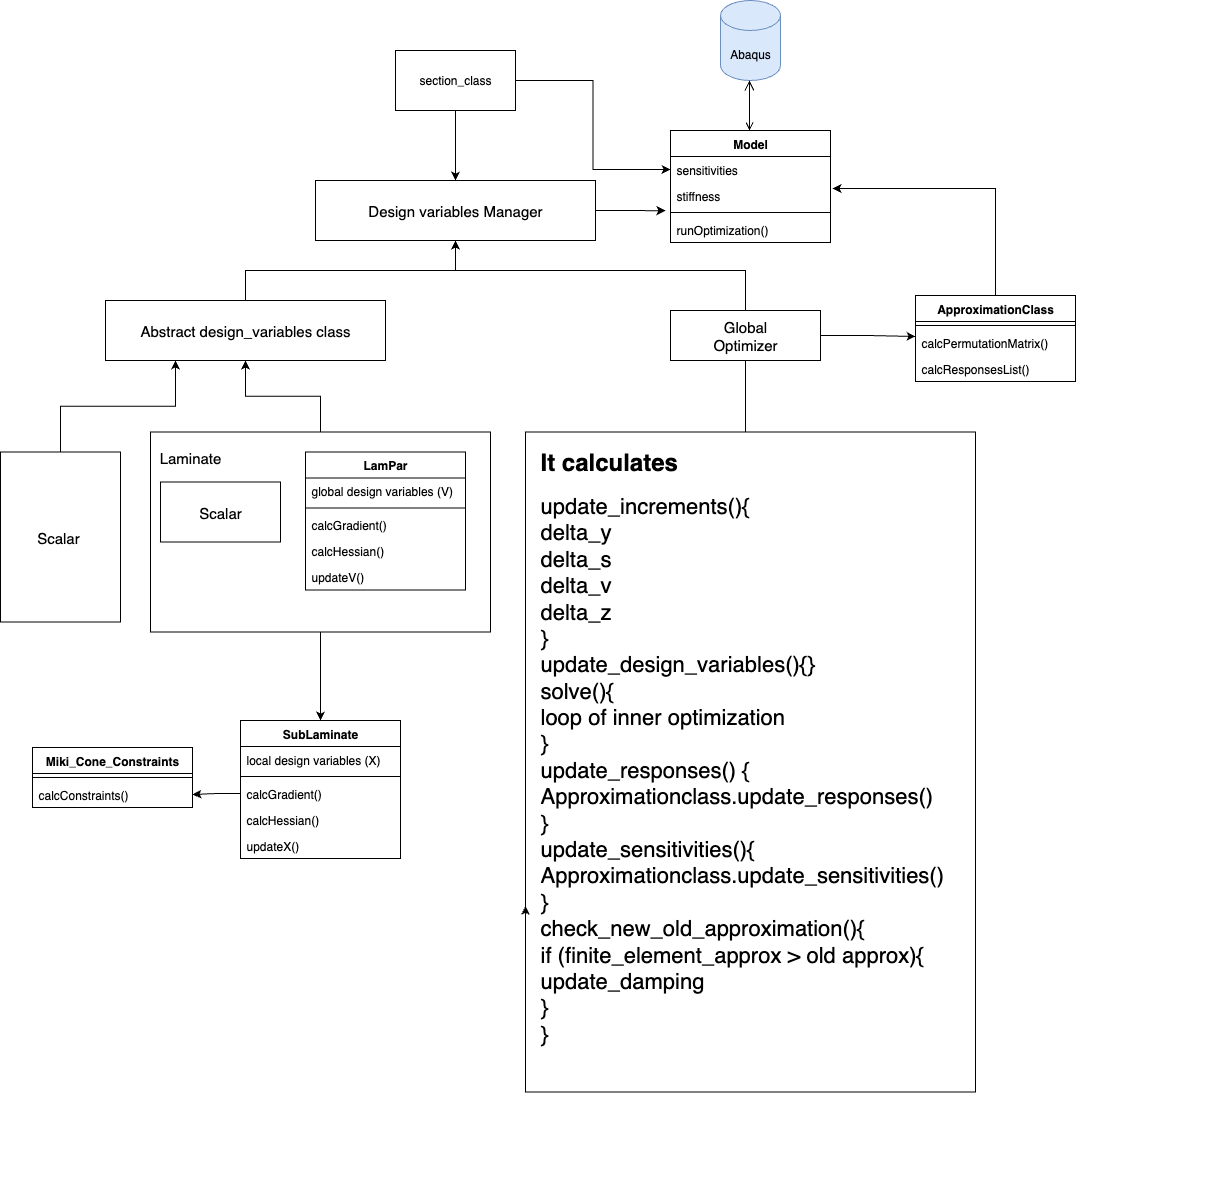

The diagram above was exported from draw.io. Its source (the exported page's mxGraphModel, read from the mxfile embedded in the PNG):
<mxGraphModel dx="2625" dy="1315" grid="1" gridSize="10" guides="1" tooltips="1" connect="1" arrows="1" fold="1" page="1" pageScale="1" pageWidth="850" pageHeight="1100" math="0" shadow="0" extFonts="Permanent Marker^https://fonts.googleapis.com/css?family=Permanent+Marker">
  <root>
    <mxCell id="0" />
    <mxCell id="1" parent="0" />
    <mxCell id="lPOBVbzZHZkVwYQsA-39-1" value="Abaqus" style="shape=cylinder3;whiteSpace=wrap;html=1;boundedLbl=1;backgroundOutline=1;size=15;fillColor=#dae8fc;strokeColor=#6c8ebf;" parent="1" vertex="1">
      <mxGeometry x="395" y="10" width="60" height="80" as="geometry" />
    </mxCell>
    <mxCell id="6FZuuf0LclD0TevFl1O_-1" style="edgeStyle=orthogonalEdgeStyle;rounded=0;orthogonalLoop=1;jettySize=auto;html=1;exitX=0.5;exitY=0;exitDx=0;exitDy=0;entryX=1.013;entryY=0.231;entryDx=0;entryDy=0;entryPerimeter=0;" parent="1" source="lPOBVbzZHZkVwYQsA-39-17" target="lPOBVbzZHZkVwYQsA-39-45" edge="1">
      <mxGeometry relative="1" as="geometry" />
    </mxCell>
    <mxCell id="lPOBVbzZHZkVwYQsA-39-29" value="SubLaminate" style="swimlane;fontStyle=1;align=center;verticalAlign=top;childLayout=stackLayout;horizontal=1;startSize=26;horizontalStack=0;resizeParent=1;resizeParentMax=0;resizeLast=0;collapsible=1;marginBottom=0;" parent="1" vertex="1">
      <mxGeometry x="-85" y="730" width="160" height="138" as="geometry" />
    </mxCell>
    <mxCell id="lPOBVbzZHZkVwYQsA-39-30" value="local design variables (X)" style="text;strokeColor=none;fillColor=none;align=left;verticalAlign=top;spacingLeft=4;spacingRight=4;overflow=hidden;rotatable=0;points=[[0,0.5],[1,0.5]];portConstraint=eastwest;" parent="lPOBVbzZHZkVwYQsA-39-29" vertex="1">
      <mxGeometry y="26" width="160" height="26" as="geometry" />
    </mxCell>
    <mxCell id="lPOBVbzZHZkVwYQsA-39-31" value="" style="line;strokeWidth=1;fillColor=none;align=left;verticalAlign=middle;spacingTop=-1;spacingLeft=3;spacingRight=3;rotatable=0;labelPosition=right;points=[];portConstraint=eastwest;strokeColor=inherit;" parent="lPOBVbzZHZkVwYQsA-39-29" vertex="1">
      <mxGeometry y="52" width="160" height="8" as="geometry" />
    </mxCell>
    <mxCell id="lPOBVbzZHZkVwYQsA-39-32" value="calcGradient()" style="text;strokeColor=none;fillColor=none;align=left;verticalAlign=top;spacingLeft=4;spacingRight=4;overflow=hidden;rotatable=0;points=[[0,0.5],[1,0.5]];portConstraint=eastwest;" parent="lPOBVbzZHZkVwYQsA-39-29" vertex="1">
      <mxGeometry y="60" width="160" height="26" as="geometry" />
    </mxCell>
    <mxCell id="lPOBVbzZHZkVwYQsA-39-33" value="calcHessian()" style="text;strokeColor=none;fillColor=none;align=left;verticalAlign=top;spacingLeft=4;spacingRight=4;overflow=hidden;rotatable=0;points=[[0,0.5],[1,0.5]];portConstraint=eastwest;" parent="lPOBVbzZHZkVwYQsA-39-29" vertex="1">
      <mxGeometry y="86" width="160" height="26" as="geometry" />
    </mxCell>
    <mxCell id="lPOBVbzZHZkVwYQsA-39-34" value="updateX()" style="text;strokeColor=none;fillColor=none;align=left;verticalAlign=top;spacingLeft=4;spacingRight=4;overflow=hidden;rotatable=0;points=[[0,0.5],[1,0.5]];portConstraint=eastwest;" parent="lPOBVbzZHZkVwYQsA-39-29" vertex="1">
      <mxGeometry y="112" width="160" height="26" as="geometry" />
    </mxCell>
    <mxCell id="lPOBVbzZHZkVwYQsA-39-35" value="Miki_Cone_Constraints" style="swimlane;fontStyle=1;align=center;verticalAlign=top;childLayout=stackLayout;horizontal=1;startSize=26;horizontalStack=0;resizeParent=1;resizeParentMax=0;resizeLast=0;collapsible=1;marginBottom=0;" parent="1" vertex="1">
      <mxGeometry x="-293" y="757" width="160" height="60" as="geometry" />
    </mxCell>
    <mxCell id="lPOBVbzZHZkVwYQsA-39-37" value="" style="line;strokeWidth=1;fillColor=none;align=left;verticalAlign=middle;spacingTop=-1;spacingLeft=3;spacingRight=3;rotatable=0;labelPosition=right;points=[];portConstraint=eastwest;strokeColor=inherit;" parent="lPOBVbzZHZkVwYQsA-39-35" vertex="1">
      <mxGeometry y="26" width="160" height="8" as="geometry" />
    </mxCell>
    <mxCell id="lPOBVbzZHZkVwYQsA-39-38" value="calcConstraints()" style="text;strokeColor=none;fillColor=none;align=left;verticalAlign=top;spacingLeft=4;spacingRight=4;overflow=hidden;rotatable=0;points=[[0,0.5],[1,0.5]];portConstraint=eastwest;" parent="lPOBVbzZHZkVwYQsA-39-35" vertex="1">
      <mxGeometry y="34" width="160" height="26" as="geometry" />
    </mxCell>
    <mxCell id="lPOBVbzZHZkVwYQsA-39-41" value="Model" style="swimlane;fontStyle=1;align=center;verticalAlign=top;childLayout=stackLayout;horizontal=1;startSize=26;horizontalStack=0;resizeParent=1;resizeParentMax=0;resizeLast=0;collapsible=1;marginBottom=0;" parent="1" vertex="1">
      <mxGeometry x="345" y="140" width="160" height="112" as="geometry" />
    </mxCell>
    <mxCell id="lPOBVbzZHZkVwYQsA-39-44" value="sensitivities&#10;" style="text;strokeColor=none;fillColor=none;align=left;verticalAlign=top;spacingLeft=4;spacingRight=4;overflow=hidden;rotatable=0;points=[[0,0.5],[1,0.5]];portConstraint=eastwest;" parent="lPOBVbzZHZkVwYQsA-39-41" vertex="1">
      <mxGeometry y="26" width="160" height="26" as="geometry" />
    </mxCell>
    <mxCell id="lPOBVbzZHZkVwYQsA-39-45" value="stiffness" style="text;strokeColor=none;fillColor=none;align=left;verticalAlign=top;spacingLeft=4;spacingRight=4;overflow=hidden;rotatable=0;points=[[0,0.5],[1,0.5]];portConstraint=eastwest;" parent="lPOBVbzZHZkVwYQsA-39-41" vertex="1">
      <mxGeometry y="52" width="160" height="26" as="geometry" />
    </mxCell>
    <mxCell id="lPOBVbzZHZkVwYQsA-39-42" value="" style="line;strokeWidth=1;fillColor=none;align=left;verticalAlign=middle;spacingTop=-1;spacingLeft=3;spacingRight=3;rotatable=0;labelPosition=right;points=[];portConstraint=eastwest;strokeColor=inherit;" parent="lPOBVbzZHZkVwYQsA-39-41" vertex="1">
      <mxGeometry y="78" width="160" height="8" as="geometry" />
    </mxCell>
    <mxCell id="lPOBVbzZHZkVwYQsA-39-43" value="runOptimization()" style="text;strokeColor=none;fillColor=none;align=left;verticalAlign=top;spacingLeft=4;spacingRight=4;overflow=hidden;rotatable=0;points=[[0,0.5],[1,0.5]];portConstraint=eastwest;" parent="lPOBVbzZHZkVwYQsA-39-41" vertex="1">
      <mxGeometry y="86" width="160" height="26" as="geometry" />
    </mxCell>
    <mxCell id="lPOBVbzZHZkVwYQsA-39-64" value="" style="endArrow=open;startArrow=open;endFill=0;startFill=0;endSize=8;html=1;verticalAlign=bottom;labelBackgroundColor=none;strokeWidth=1;rounded=0;exitX=0.5;exitY=0;exitDx=0;exitDy=0;" parent="1" edge="1">
      <mxGeometry width="160" relative="1" as="geometry">
        <mxPoint x="424" y="140" as="sourcePoint" />
        <mxPoint x="424" y="90" as="targetPoint" />
      </mxGeometry>
    </mxCell>
    <mxCell id="wYOMershmGNUeXwkNyuA-6" style="edgeStyle=orthogonalEdgeStyle;rounded=0;orthogonalLoop=1;jettySize=auto;html=1;exitX=1;exitY=0.5;exitDx=0;exitDy=0;" parent="1" source="lPOBVbzZHZkVwYQsA-39-91" edge="1">
      <mxGeometry relative="1" as="geometry">
        <mxPoint x="340" y="220.17647058823536" as="targetPoint" />
      </mxGeometry>
    </mxCell>
    <mxCell id="lPOBVbzZHZkVwYQsA-39-91" value="Design variables Manager" style="rounded=0;whiteSpace=wrap;html=1;fontSize=15;" parent="1" vertex="1">
      <mxGeometry x="-10" y="190" width="280" height="60" as="geometry" />
    </mxCell>
    <mxCell id="vU10-JyuHRbxxv7n3ast-2" style="edgeStyle=orthogonalEdgeStyle;rounded=0;orthogonalLoop=1;jettySize=auto;html=1;exitX=0.5;exitY=1;exitDx=0;exitDy=0;entryX=0.5;entryY=0;entryDx=0;entryDy=0;" parent="1" source="vU10-JyuHRbxxv7n3ast-1" target="lPOBVbzZHZkVwYQsA-39-91" edge="1">
      <mxGeometry relative="1" as="geometry" />
    </mxCell>
    <mxCell id="vU10-JyuHRbxxv7n3ast-3" style="edgeStyle=orthogonalEdgeStyle;rounded=0;orthogonalLoop=1;jettySize=auto;html=1;exitX=1;exitY=0.5;exitDx=0;exitDy=0;entryX=0;entryY=0.5;entryDx=0;entryDy=0;" parent="1" source="vU10-JyuHRbxxv7n3ast-1" target="lPOBVbzZHZkVwYQsA-39-44" edge="1">
      <mxGeometry relative="1" as="geometry" />
    </mxCell>
    <mxCell id="vU10-JyuHRbxxv7n3ast-1" value="section_class" style="rounded=0;whiteSpace=wrap;html=1;" parent="1" vertex="1">
      <mxGeometry x="70" y="60" width="120" height="60" as="geometry" />
    </mxCell>
    <mxCell id="vU10-JyuHRbxxv7n3ast-4" value="" style="group" parent="1" vertex="1" connectable="0">
      <mxGeometry x="345" y="30" width="560" height="340" as="geometry" />
    </mxCell>
    <mxCell id="lPOBVbzZHZkVwYQsA-39-93" value="" style="rounded=0;whiteSpace=wrap;html=1;fontSize=15;" parent="vU10-JyuHRbxxv7n3ast-4" vertex="1">
      <mxGeometry y="290" width="150" height="50" as="geometry" />
    </mxCell>
    <mxCell id="lPOBVbzZHZkVwYQsA-39-94" value="Global Optimizer" style="text;html=1;strokeColor=none;fillColor=none;align=center;verticalAlign=middle;whiteSpace=wrap;rounded=0;fontSize=15;" parent="vU10-JyuHRbxxv7n3ast-4" vertex="1">
      <mxGeometry x="45" y="300" width="60" height="30" as="geometry" />
    </mxCell>
    <mxCell id="lPOBVbzZHZkVwYQsA-39-17" value="ApproximationClass" style="swimlane;fontStyle=1;align=center;verticalAlign=top;childLayout=stackLayout;horizontal=1;startSize=26;horizontalStack=0;resizeParent=1;resizeParentMax=0;resizeLast=0;collapsible=1;marginBottom=0;" parent="vU10-JyuHRbxxv7n3ast-4" vertex="1">
      <mxGeometry x="245" y="275" width="160" height="86" as="geometry" />
    </mxCell>
    <mxCell id="lPOBVbzZHZkVwYQsA-39-19" value="" style="line;strokeWidth=1;fillColor=none;align=left;verticalAlign=middle;spacingTop=-1;spacingLeft=3;spacingRight=3;rotatable=0;labelPosition=right;points=[];portConstraint=eastwest;strokeColor=inherit;" parent="lPOBVbzZHZkVwYQsA-39-17" vertex="1">
      <mxGeometry y="26" width="160" height="8" as="geometry" />
    </mxCell>
    <mxCell id="lPOBVbzZHZkVwYQsA-39-20" value="calcPermutationMatrix()" style="text;strokeColor=none;fillColor=none;align=left;verticalAlign=top;spacingLeft=4;spacingRight=4;overflow=hidden;rotatable=0;points=[[0,0.5],[1,0.5]];portConstraint=eastwest;" parent="lPOBVbzZHZkVwYQsA-39-17" vertex="1">
      <mxGeometry y="34" width="160" height="26" as="geometry" />
    </mxCell>
    <mxCell id="lPOBVbzZHZkVwYQsA-39-81" value="calcResponsesList()" style="text;strokeColor=none;fillColor=none;align=left;verticalAlign=top;spacingLeft=4;spacingRight=4;overflow=hidden;rotatable=0;points=[[0,0.5],[1,0.5]];portConstraint=eastwest;" parent="lPOBVbzZHZkVwYQsA-39-17" vertex="1">
      <mxGeometry y="60" width="160" height="26" as="geometry" />
    </mxCell>
    <mxCell id="6FZuuf0LclD0TevFl1O_-2" style="edgeStyle=orthogonalEdgeStyle;rounded=0;orthogonalLoop=1;jettySize=auto;html=1;exitX=1;exitY=0.5;exitDx=0;exitDy=0;entryX=0;entryY=0.269;entryDx=0;entryDy=0;entryPerimeter=0;" parent="vU10-JyuHRbxxv7n3ast-4" source="lPOBVbzZHZkVwYQsA-39-93" target="lPOBVbzZHZkVwYQsA-39-20" edge="1">
      <mxGeometry relative="1" as="geometry" />
    </mxCell>
    <mxCell id="vU10-JyuHRbxxv7n3ast-6" value="" style="group" parent="1" vertex="1" connectable="0">
      <mxGeometry x="-325" y="441.5" width="490" height="200" as="geometry" />
    </mxCell>
    <mxCell id="vU10-JyuHRbxxv7n3ast-5" value="" style="group" parent="vU10-JyuHRbxxv7n3ast-6" vertex="1" connectable="0">
      <mxGeometry width="490" height="200" as="geometry" />
    </mxCell>
    <mxCell id="lPOBVbzZHZkVwYQsA-39-87" value="" style="rounded=0;whiteSpace=wrap;html=1;fontSize=15;" parent="vU10-JyuHRbxxv7n3ast-5" vertex="1">
      <mxGeometry x="150" width="340" height="200" as="geometry" />
    </mxCell>
    <mxCell id="lPOBVbzZHZkVwYQsA-39-89" value="Scalar&amp;nbsp;" style="rounded=0;whiteSpace=wrap;html=1;fontSize=15;" parent="vU10-JyuHRbxxv7n3ast-5" vertex="1">
      <mxGeometry y="20" width="120" height="170" as="geometry" />
    </mxCell>
    <mxCell id="lPOBVbzZHZkVwYQsA-39-11" value="LamPar" style="swimlane;fontStyle=1;align=center;verticalAlign=top;childLayout=stackLayout;horizontal=1;startSize=26;horizontalStack=0;resizeParent=1;resizeParentMax=0;resizeLast=0;collapsible=1;marginBottom=0;" parent="vU10-JyuHRbxxv7n3ast-6" vertex="1">
      <mxGeometry x="305" y="20" width="160" height="138" as="geometry" />
    </mxCell>
    <mxCell id="lPOBVbzZHZkVwYQsA-39-12" value="global design variables (V)" style="text;strokeColor=none;fillColor=none;align=left;verticalAlign=top;spacingLeft=4;spacingRight=4;overflow=hidden;rotatable=0;points=[[0,0.5],[1,0.5]];portConstraint=eastwest;" parent="lPOBVbzZHZkVwYQsA-39-11" vertex="1">
      <mxGeometry y="26" width="160" height="26" as="geometry" />
    </mxCell>
    <mxCell id="lPOBVbzZHZkVwYQsA-39-13" value="" style="line;strokeWidth=1;fillColor=none;align=left;verticalAlign=middle;spacingTop=-1;spacingLeft=3;spacingRight=3;rotatable=0;labelPosition=right;points=[];portConstraint=eastwest;strokeColor=inherit;" parent="lPOBVbzZHZkVwYQsA-39-11" vertex="1">
      <mxGeometry y="52" width="160" height="8" as="geometry" />
    </mxCell>
    <mxCell id="lPOBVbzZHZkVwYQsA-39-14" value="calcGradient()" style="text;strokeColor=none;fillColor=none;align=left;verticalAlign=top;spacingLeft=4;spacingRight=4;overflow=hidden;rotatable=0;points=[[0,0.5],[1,0.5]];portConstraint=eastwest;" parent="lPOBVbzZHZkVwYQsA-39-11" vertex="1">
      <mxGeometry y="60" width="160" height="26" as="geometry" />
    </mxCell>
    <mxCell id="lPOBVbzZHZkVwYQsA-39-15" value="calcHessian()" style="text;strokeColor=none;fillColor=none;align=left;verticalAlign=top;spacingLeft=4;spacingRight=4;overflow=hidden;rotatable=0;points=[[0,0.5],[1,0.5]];portConstraint=eastwest;" parent="lPOBVbzZHZkVwYQsA-39-11" vertex="1">
      <mxGeometry y="86" width="160" height="26" as="geometry" />
    </mxCell>
    <mxCell id="lPOBVbzZHZkVwYQsA-39-16" value="updateV()" style="text;strokeColor=none;fillColor=none;align=left;verticalAlign=top;spacingLeft=4;spacingRight=4;overflow=hidden;rotatable=0;points=[[0,0.5],[1,0.5]];portConstraint=eastwest;" parent="lPOBVbzZHZkVwYQsA-39-11" vertex="1">
      <mxGeometry y="112" width="160" height="26" as="geometry" />
    </mxCell>
    <mxCell id="lPOBVbzZHZkVwYQsA-39-86" value="Scalar" style="rounded=0;whiteSpace=wrap;html=1;fontSize=15;" parent="vU10-JyuHRbxxv7n3ast-6" vertex="1">
      <mxGeometry x="160" y="50" width="120" height="60" as="geometry" />
    </mxCell>
    <mxCell id="lPOBVbzZHZkVwYQsA-39-88" value="Laminate" style="text;html=1;strokeColor=none;fillColor=none;align=center;verticalAlign=middle;whiteSpace=wrap;rounded=0;fontSize=15;" parent="vU10-JyuHRbxxv7n3ast-6" vertex="1">
      <mxGeometry x="160" y="10" width="60" height="30" as="geometry" />
    </mxCell>
    <mxCell id="vU10-JyuHRbxxv7n3ast-7" style="edgeStyle=orthogonalEdgeStyle;rounded=0;orthogonalLoop=1;jettySize=auto;html=1;exitX=0.5;exitY=0;exitDx=0;exitDy=0;entryX=0.5;entryY=1;entryDx=0;entryDy=0;" parent="1" source="lPOBVbzZHZkVwYQsA-39-93" target="lPOBVbzZHZkVwYQsA-39-91" edge="1">
      <mxGeometry relative="1" as="geometry">
        <Array as="points">
          <mxPoint x="420" y="280" />
          <mxPoint x="130" y="280" />
        </Array>
      </mxGeometry>
    </mxCell>
    <mxCell id="vU10-JyuHRbxxv7n3ast-8" style="edgeStyle=orthogonalEdgeStyle;rounded=0;orthogonalLoop=1;jettySize=auto;html=1;exitX=0.5;exitY=1;exitDx=0;exitDy=0;entryX=0.5;entryY=0;entryDx=0;entryDy=0;" parent="1" source="lPOBVbzZHZkVwYQsA-39-87" target="lPOBVbzZHZkVwYQsA-39-29" edge="1">
      <mxGeometry relative="1" as="geometry" />
    </mxCell>
    <mxCell id="6FZuuf0LclD0TevFl1O_-8" style="edgeStyle=orthogonalEdgeStyle;rounded=0;orthogonalLoop=1;jettySize=auto;html=1;exitX=0;exitY=0.5;exitDx=0;exitDy=0;entryX=1;entryY=0.5;entryDx=0;entryDy=0;" parent="1" source="lPOBVbzZHZkVwYQsA-39-32" target="lPOBVbzZHZkVwYQsA-39-38" edge="1">
      <mxGeometry relative="1" as="geometry" />
    </mxCell>
    <mxCell id="6FZuuf0LclD0TevFl1O_-9" style="edgeStyle=orthogonalEdgeStyle;rounded=0;orthogonalLoop=1;jettySize=auto;html=1;exitX=0.5;exitY=1;exitDx=0;exitDy=0;entryX=0.5;entryY=0;entryDx=0;entryDy=0;" parent="1" source="lPOBVbzZHZkVwYQsA-39-93" target="6FZuuf0LclD0TevFl1O_-5" edge="1">
      <mxGeometry relative="1" as="geometry" />
    </mxCell>
    <mxCell id="wYOMershmGNUeXwkNyuA-5" style="edgeStyle=orthogonalEdgeStyle;rounded=0;orthogonalLoop=1;jettySize=auto;html=1;exitX=0.5;exitY=0;exitDx=0;exitDy=0;entryX=0.5;entryY=1;entryDx=0;entryDy=0;" parent="1" source="wYOMershmGNUeXwkNyuA-1" target="lPOBVbzZHZkVwYQsA-39-91" edge="1">
      <mxGeometry relative="1" as="geometry">
        <mxPoint x="270" y="270" as="targetPoint" />
      </mxGeometry>
    </mxCell>
    <mxCell id="wYOMershmGNUeXwkNyuA-1" value="Abstract design_variables class" style="rounded=0;whiteSpace=wrap;html=1;fontSize=15;" parent="1" vertex="1">
      <mxGeometry x="-220" y="310" width="280" height="60" as="geometry" />
    </mxCell>
    <mxCell id="wYOMershmGNUeXwkNyuA-3" style="edgeStyle=orthogonalEdgeStyle;rounded=0;orthogonalLoop=1;jettySize=auto;html=1;exitX=0.5;exitY=0;exitDx=0;exitDy=0;entryX=0.5;entryY=1;entryDx=0;entryDy=0;" parent="1" source="lPOBVbzZHZkVwYQsA-39-87" target="wYOMershmGNUeXwkNyuA-1" edge="1">
      <mxGeometry relative="1" as="geometry" />
    </mxCell>
    <mxCell id="wYOMershmGNUeXwkNyuA-4" style="edgeStyle=orthogonalEdgeStyle;rounded=0;orthogonalLoop=1;jettySize=auto;html=1;exitX=0.5;exitY=0;exitDx=0;exitDy=0;entryX=0.25;entryY=1;entryDx=0;entryDy=0;" parent="1" source="lPOBVbzZHZkVwYQsA-39-89" target="wYOMershmGNUeXwkNyuA-1" edge="1">
      <mxGeometry relative="1" as="geometry" />
    </mxCell>
    <mxCell id="iiQKPT7-O539pipC57SY-1" value="" style="group" parent="1" vertex="1" connectable="0">
      <mxGeometry x="200" y="441.5" width="450" height="765" as="geometry" />
    </mxCell>
    <mxCell id="6FZuuf0LclD0TevFl1O_-3" value="" style="rounded=0;whiteSpace=wrap;html=1;" parent="iiQKPT7-O539pipC57SY-1" vertex="1">
      <mxGeometry width="450" height="660" as="geometry" />
    </mxCell>
    <mxCell id="6FZuuf0LclD0TevFl1O_-5" value="&lt;h1&gt;It calculates&amp;nbsp;&lt;/h1&gt;&lt;div style=&quot;font-size: 22px;&quot;&gt;&lt;font style=&quot;font-size: 22px;&quot;&gt;update_increments(){&lt;/font&gt;&lt;/div&gt;&lt;div style=&quot;font-size: 22px;&quot;&gt;&lt;font style=&quot;font-size: 22px;&quot;&gt;delta_y&lt;/font&gt;&lt;/div&gt;&lt;div style=&quot;font-size: 22px;&quot;&gt;&lt;font style=&quot;font-size: 22px;&quot;&gt;delta_s&lt;/font&gt;&lt;/div&gt;&lt;div style=&quot;font-size: 22px;&quot;&gt;&lt;font style=&quot;font-size: 22px;&quot;&gt;delta_v&amp;nbsp;&lt;/font&gt;&lt;/div&gt;&lt;div style=&quot;font-size: 22px;&quot;&gt;&lt;font style=&quot;font-size: 22px;&quot;&gt;delta_z&lt;/font&gt;&lt;/div&gt;&lt;div style=&quot;font-size: 22px;&quot;&gt;&lt;font style=&quot;font-size: 22px;&quot;&gt;}&lt;/font&gt;&lt;/div&gt;&lt;div style=&quot;font-size: 22px;&quot;&gt;&lt;font style=&quot;font-size: 22px;&quot;&gt;update_design_variables(){&lt;/font&gt;&lt;span style=&quot;background-color: initial;&quot;&gt;}&lt;/span&gt;&lt;/div&gt;&lt;div style=&quot;font-size: 22px;&quot;&gt;&lt;span style=&quot;background-color: initial;&quot;&gt;solve(){&lt;/span&gt;&lt;/div&gt;&lt;div style=&quot;font-size: 22px;&quot;&gt;&lt;span style=&quot;background-color: initial;&quot;&gt;loop of inner optimization&lt;/span&gt;&lt;/div&gt;&lt;div style=&quot;font-size: 22px;&quot;&gt;&lt;span style=&quot;background-color: initial;&quot;&gt;}&lt;/span&gt;&lt;/div&gt;&lt;div style=&quot;font-size: 22px;&quot;&gt;&lt;span style=&quot;background-color: initial;&quot;&gt;update_responses() {&lt;/span&gt;&lt;/div&gt;&lt;div style=&quot;font-size: 22px;&quot;&gt;&lt;span style=&quot;background-color: initial;&quot;&gt;Approximationclass.update_responses()&lt;/span&gt;&lt;/div&gt;&lt;div style=&quot;font-size: 22px;&quot;&gt;&lt;span style=&quot;background-color: initial;&quot;&gt;}&lt;/span&gt;&lt;/div&gt;&lt;div style=&quot;font-size: 22px;&quot;&gt;&lt;span style=&quot;background-color: initial;&quot;&gt;update_sensitivities(){&lt;/span&gt;&lt;/div&gt;&lt;div style=&quot;font-size: 22px;&quot;&gt;&lt;span style=&quot;background-color: initial;&quot;&gt;Approximationclass.update_sensitivities()&lt;/span&gt;&lt;/div&gt;&lt;div style=&quot;font-size: 22px;&quot;&gt;&lt;span style=&quot;background-color: initial;&quot;&gt;}&lt;/span&gt;&lt;/div&gt;&lt;div style=&quot;font-size: 22px;&quot;&gt;&lt;span style=&quot;background-color: initial;&quot;&gt;check_new_old_approximation(){&lt;/span&gt;&lt;/div&gt;&lt;div style=&quot;font-size: 22px;&quot;&gt;&lt;span style=&quot;background-color: initial;&quot;&gt;&lt;span style=&quot;&quot;&gt; &lt;/span&gt;if (finite_element_approx &amp;gt; old &lt;span style=&quot;&quot;&gt; &lt;/span&gt;approx){&lt;/span&gt;&lt;/div&gt;&lt;div style=&quot;font-size: 22px;&quot;&gt;&lt;span style=&quot;background-color: initial;&quot;&gt;&lt;span style=&quot;&quot;&gt; &lt;/span&gt;&lt;span style=&quot;&quot;&gt; &lt;/span&gt;&lt;span style=&quot;&quot;&gt; &lt;/span&gt;update_damping&lt;/span&gt;&lt;/div&gt;&lt;div style=&quot;font-size: 22px;&quot;&gt;&lt;span style=&quot;background-color: initial;&quot;&gt;&lt;span style=&quot;&quot;&gt; &lt;/span&gt;}&lt;/span&gt;&lt;/div&gt;&lt;div style=&quot;font-size: 22px;&quot;&gt;&lt;span style=&quot;background-color: initial;&quot;&gt;}&lt;/span&gt;&lt;/div&gt;&lt;div style=&quot;font-size: 22px;&quot;&gt;&lt;br&gt;&lt;/div&gt;" style="text;html=1;strokeColor=none;fillColor=none;spacing=5;spacingTop=-20;whiteSpace=wrap;overflow=hidden;rounded=0;" parent="iiQKPT7-O539pipC57SY-1" vertex="1">
      <mxGeometry x="10" y="10" width="420" height="755" as="geometry" />
    </mxCell>
    <mxCell id="6FZuuf0LclD0TevFl1O_-6" style="edgeStyle=orthogonalEdgeStyle;rounded=0;orthogonalLoop=1;jettySize=auto;html=1;exitX=0;exitY=0.75;exitDx=0;exitDy=0;entryX=0;entryY=0.718;entryDx=0;entryDy=0;entryPerimeter=0;" parent="iiQKPT7-O539pipC57SY-1" source="6FZuuf0LclD0TevFl1O_-3" target="6FZuuf0LclD0TevFl1O_-3" edge="1">
      <mxGeometry relative="1" as="geometry" />
    </mxCell>
  </root>
</mxGraphModel>